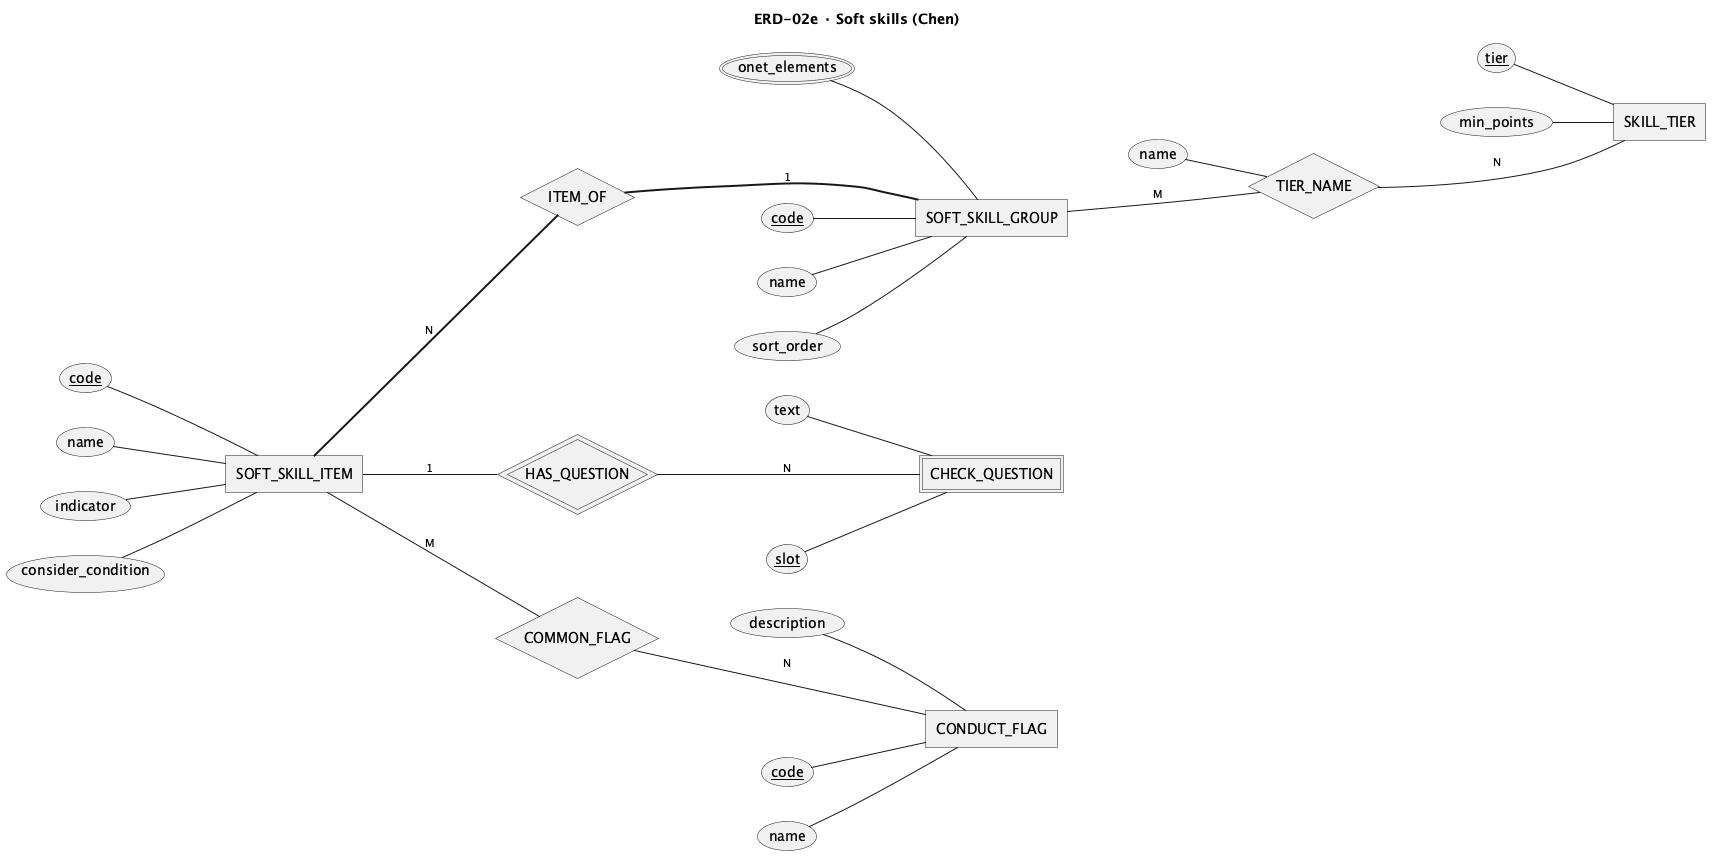

The diagram above was rendered by PlantUML. Its source (embedded in the PNG):
@startchen ERD-02e_SoftSkills
title ERD-02e · Soft skills (Chen)
left to right direction
' GENERATED by reports/master/design/compact/gen_erd.py from plantuml/erd/ERD_JobQuest_Chen.puml.
' Do not edit this file: edit ERD_JobQuest_Chen.puml (or VIEWS in the script) and rerun the script.
' Sections: B. Catalogue, occupation profile, work environments, C. Reference data, soft skill, keyword, grading library
' Notation: <<weak>> double rectangle · <<identifying>> double diamond · <<key>> key (partial on weak)
'   <<derived>> dashed oval · <<multi>> double oval · { } composite · =N= total participation
'   Label next to an entity = that entity's cardinality in the relationship.
' [CAM] research still 'can chot' or draft (07 A28) · [VANG] research 'da chot', no D-ID yet

' ═══ Entities ═══
' [CAM] onet_elements: B2 (Hồ sơ cơ chế game) still open
entity SOFT_SKILL_GROUP {
  code <<key>>
  name
  sort_order
  onet_elements <<multi>>
}
' [CAM] consider_condition: Seed scenario E2 is a draft
entity SOFT_SKILL_ITEM {
  code <<key>>
  name
  indicator
  consider_condition
}
entity SKILL_TIER {
  tier <<key>>
  min_points
}
' [CAM] yes/no question library, Seed scenario E2
entity CHECK_QUESTION <<weak>> {
  slot <<key>>
  text
}
' [CAM] 13 common flags, Seed scenario E2
entity CONDUCT_FLAG {
  code <<key>>
  name
  description
}

' ═══ Relationships ═══
relationship ITEM_OF {
}
' [CAM] H5: 35 tier names
relationship TIER_NAME {
  name
}
' [CAM]
relationship HAS_QUESTION <<identifying>> {
}
' [CAM]
relationship COMMON_FLAG {
}

' ═══ Links ═══
SOFT_SKILL_ITEM =N= ITEM_OF
ITEM_OF =1= SOFT_SKILL_GROUP
SOFT_SKILL_GROUP -M- TIER_NAME
TIER_NAME -N- SKILL_TIER
SOFT_SKILL_ITEM -1- HAS_QUESTION
HAS_QUESTION -N- CHECK_QUESTION
SOFT_SKILL_ITEM -M- COMMON_FLAG
COMMON_FLAG -N- CONDUCT_FLAG

@endchen